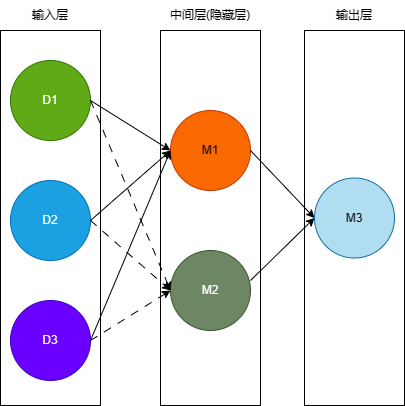

The diagram above was exported from draw.io. Its source (the exported page's mxGraphModel, read from the mxfile embedded in the PNG):
<mxGraphModel dx="951" dy="573" grid="1" gridSize="10" guides="1" tooltips="1" connect="1" arrows="1" fold="1" page="1" pageScale="1" pageWidth="827" pageHeight="1169" math="0" shadow="0">
  <root>
    <mxCell id="0" />
    <mxCell id="1" parent="0" />
    <mxCell id="hLFRd4RmSvdwxi1VQADW-19" value="" style="rounded=0;whiteSpace=wrap;html=1;" vertex="1" parent="1">
      <mxGeometry x="414" y="130" width="100" height="375" as="geometry" />
    </mxCell>
    <mxCell id="hLFRd4RmSvdwxi1VQADW-18" value="" style="rounded=0;whiteSpace=wrap;html=1;" vertex="1" parent="1">
      <mxGeometry x="270" y="130" width="100" height="375" as="geometry" />
    </mxCell>
    <mxCell id="hLFRd4RmSvdwxi1VQADW-17" value="" style="rounded=0;whiteSpace=wrap;html=1;" vertex="1" parent="1">
      <mxGeometry x="110" y="130" width="100" height="375" as="geometry" />
    </mxCell>
    <mxCell id="hLFRd4RmSvdwxi1VQADW-1" value="D1" style="ellipse;whiteSpace=wrap;html=1;aspect=fixed;fillColor=#60a917;fontColor=#ffffff;strokeColor=#2D7600;" vertex="1" parent="1">
      <mxGeometry x="120" y="160" width="80" height="80" as="geometry" />
    </mxCell>
    <mxCell id="hLFRd4RmSvdwxi1VQADW-2" value="D2" style="ellipse;whiteSpace=wrap;html=1;aspect=fixed;fillColor=#1ba1e2;fontColor=#ffffff;strokeColor=#006EAF;" vertex="1" parent="1">
      <mxGeometry x="120" y="280" width="80" height="80" as="geometry" />
    </mxCell>
    <mxCell id="hLFRd4RmSvdwxi1VQADW-3" value="D3" style="ellipse;whiteSpace=wrap;html=1;aspect=fixed;fillColor=#6a00ff;fontColor=#ffffff;strokeColor=#3700CC;" vertex="1" parent="1">
      <mxGeometry x="120" y="400" width="80" height="80" as="geometry" />
    </mxCell>
    <mxCell id="hLFRd4RmSvdwxi1VQADW-4" value="M1" style="ellipse;whiteSpace=wrap;html=1;aspect=fixed;fillColor=#fa6800;fontColor=#000000;strokeColor=#C73500;" vertex="1" parent="1">
      <mxGeometry x="280" y="210" width="80" height="80" as="geometry" />
    </mxCell>
    <mxCell id="hLFRd4RmSvdwxi1VQADW-5" value="M2" style="ellipse;whiteSpace=wrap;html=1;aspect=fixed;fillColor=#6d8764;fontColor=#ffffff;strokeColor=#3A5431;" vertex="1" parent="1">
      <mxGeometry x="280" y="350" width="80" height="80" as="geometry" />
    </mxCell>
    <mxCell id="hLFRd4RmSvdwxi1VQADW-6" value="M3" style="ellipse;whiteSpace=wrap;html=1;aspect=fixed;fillColor=#b1ddf0;strokeColor=#10739e;" vertex="1" parent="1">
      <mxGeometry x="424" y="277.5" width="80" height="80" as="geometry" />
    </mxCell>
    <mxCell id="hLFRd4RmSvdwxi1VQADW-7" value="" style="endArrow=classic;html=1;rounded=0;exitX=1;exitY=0.5;exitDx=0;exitDy=0;entryX=0;entryY=0.5;entryDx=0;entryDy=0;" edge="1" parent="1" source="hLFRd4RmSvdwxi1VQADW-1" target="hLFRd4RmSvdwxi1VQADW-4">
      <mxGeometry width="50" height="50" relative="1" as="geometry">
        <mxPoint x="210" y="200" as="sourcePoint" />
        <mxPoint x="260" y="150" as="targetPoint" />
      </mxGeometry>
    </mxCell>
    <mxCell id="hLFRd4RmSvdwxi1VQADW-9" value="" style="endArrow=classic;html=1;rounded=0;exitX=1;exitY=0.5;exitDx=0;exitDy=0;entryX=0;entryY=0.5;entryDx=0;entryDy=0;" edge="1" parent="1" target="hLFRd4RmSvdwxi1VQADW-4">
      <mxGeometry width="50" height="50" relative="1" as="geometry">
        <mxPoint x="200" y="320" as="sourcePoint" />
        <mxPoint x="280" y="370" as="targetPoint" />
      </mxGeometry>
    </mxCell>
    <mxCell id="hLFRd4RmSvdwxi1VQADW-10" value="" style="endArrow=classic;html=1;rounded=0;exitX=1;exitY=0.5;exitDx=0;exitDy=0;" edge="1" parent="1">
      <mxGeometry width="50" height="50" relative="1" as="geometry">
        <mxPoint x="200" y="440" as="sourcePoint" />
        <mxPoint x="280" y="250" as="targetPoint" />
      </mxGeometry>
    </mxCell>
    <mxCell id="hLFRd4RmSvdwxi1VQADW-11" value="" style="endArrow=classic;html=1;rounded=0;exitX=1;exitY=0.5;exitDx=0;exitDy=0;entryX=0;entryY=0.5;entryDx=0;entryDy=0;dashed=1;dashPattern=8 8;" edge="1" parent="1" target="hLFRd4RmSvdwxi1VQADW-5">
      <mxGeometry width="50" height="50" relative="1" as="geometry">
        <mxPoint x="200" y="200" as="sourcePoint" />
        <mxPoint x="280" y="250" as="targetPoint" />
      </mxGeometry>
    </mxCell>
    <mxCell id="hLFRd4RmSvdwxi1VQADW-12" value="" style="endArrow=classic;html=1;rounded=0;exitX=1;exitY=0.5;exitDx=0;exitDy=0;entryX=0;entryY=0.5;entryDx=0;entryDy=0;dashed=1;dashPattern=8 8;" edge="1" parent="1" target="hLFRd4RmSvdwxi1VQADW-5">
      <mxGeometry width="50" height="50" relative="1" as="geometry">
        <mxPoint x="200" y="320" as="sourcePoint" />
        <mxPoint x="280" y="510" as="targetPoint" />
      </mxGeometry>
    </mxCell>
    <mxCell id="hLFRd4RmSvdwxi1VQADW-13" value="" style="endArrow=classic;html=1;rounded=0;exitX=1;exitY=0.5;exitDx=0;exitDy=0;dashed=1;dashPattern=8 8;" edge="1" parent="1">
      <mxGeometry width="50" height="50" relative="1" as="geometry">
        <mxPoint x="200" y="440" as="sourcePoint" />
        <mxPoint x="280" y="390" as="targetPoint" />
      </mxGeometry>
    </mxCell>
    <mxCell id="hLFRd4RmSvdwxi1VQADW-15" value="" style="endArrow=classic;html=1;rounded=0;exitX=1;exitY=0.5;exitDx=0;exitDy=0;entryX=0;entryY=0.5;entryDx=0;entryDy=0;" edge="1" parent="1" target="hLFRd4RmSvdwxi1VQADW-6">
      <mxGeometry width="50" height="50" relative="1" as="geometry">
        <mxPoint x="360" y="250" as="sourcePoint" />
        <mxPoint x="440" y="440" as="targetPoint" />
      </mxGeometry>
    </mxCell>
    <mxCell id="hLFRd4RmSvdwxi1VQADW-16" value="" style="endArrow=classic;html=1;rounded=0;exitX=1;exitY=0.5;exitDx=0;exitDy=0;entryX=0;entryY=0.5;entryDx=0;entryDy=0;" edge="1" parent="1" target="hLFRd4RmSvdwxi1VQADW-6">
      <mxGeometry width="50" height="50" relative="1" as="geometry">
        <mxPoint x="360" y="380" as="sourcePoint" />
        <mxPoint x="414" y="320" as="targetPoint" />
      </mxGeometry>
    </mxCell>
    <mxCell id="hLFRd4RmSvdwxi1VQADW-20" value="输入层" style="text;html=1;strokeColor=none;fillColor=none;align=center;verticalAlign=middle;whiteSpace=wrap;rounded=0;" vertex="1" parent="1">
      <mxGeometry x="130" y="100" width="60" height="30" as="geometry" />
    </mxCell>
    <mxCell id="hLFRd4RmSvdwxi1VQADW-21" value="中间层(隐藏层)" style="text;html=1;strokeColor=none;fillColor=none;align=center;verticalAlign=middle;whiteSpace=wrap;rounded=0;" vertex="1" parent="1">
      <mxGeometry x="270" y="105" width="100" height="20" as="geometry" />
    </mxCell>
    <mxCell id="hLFRd4RmSvdwxi1VQADW-22" value="输出层" style="text;html=1;strokeColor=none;fillColor=none;align=center;verticalAlign=middle;whiteSpace=wrap;rounded=0;" vertex="1" parent="1">
      <mxGeometry x="434" y="100" width="60" height="30" as="geometry" />
    </mxCell>
  </root>
</mxGraphModel>